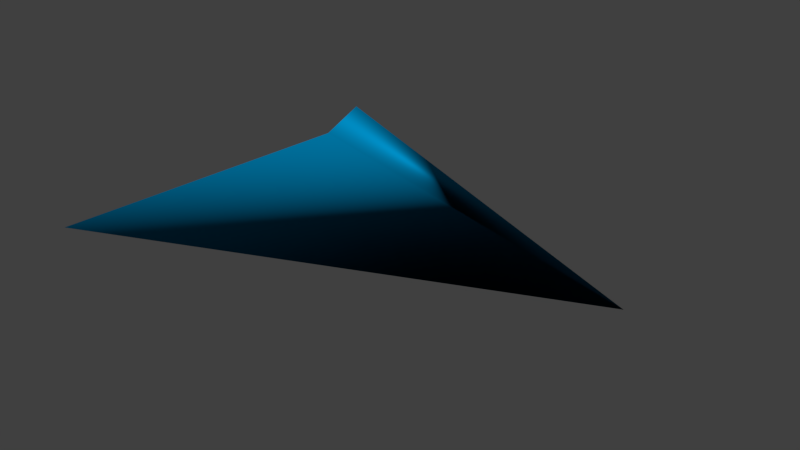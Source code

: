 # Source: ArrowIndicator.blend  (saved by Blender 2.79.0; exported with 4.5.12 LTS)
import bpy
from mathutils import Matrix  # noqa: F401  (used for matrix-valued properties, if any)

bpy.ops.wm.read_factory_settings(use_empty=True)
scene = bpy.context.scene
scene.name = 'Scene'

# ---- collections
col_collection_1 = bpy.data.collections.new('Collection 1'); scene.collection.children.link(col_collection_1)

# ---- materials (node trees are filled in below, after node groups)
mat_arrow_material = bpy.data.materials.new('arrow_material')
mat_arrow_material.alpha_threshold = 0.0
mat_arrow_material.use_transparent_shadow = False
mat_arrow_material.diffuse_color = (0.0, 0.2745, 0.5686, 1.0)
mat_arrow_material.specular_color = (0.0, 0.01098, 0.02275)
mat_arrow_material.roughness = 0.5

# ---- material node trees

# ---- world
world_world = bpy.data.worlds.new('World'); scene.world = world_world
world_world.color = (0.05088, 0.05088, 0.05088)
world_world.use_sun_shadow = False
world_world.sun_shadow_jitter_overblur = 0.0
world_world.cycles.sampling_method = 'MANUAL'

# ---- meshes
me_arrow_model_mesh = bpy.data.meshes.new('arrow_model-mesh')
me_arrow_model_mesh.from_pydata([(0.002058, 0.0, -2.352), (0.002058, 0.5, 5.715e-11), (-1.468, 0.0, 1.068), (0.002058, 0.0, 5.715e-11), (0.002058, -0.5, 5.715e-11), (1.472, 0.0, 1.068)], [], [(2, 1, 0), (3, 1, 2), (2, 4, 3), (3, 4, 5), (0, 5, 4), (4, 2, 0), (0, 4, 3), (1, 3, 0), (1, 3, 5), (5, 0, 1)])
me_arrow_model_mesh.polygons.foreach_set('use_smooth', [True] * 10)
_k = set([(0, 2), (0, 5), (4, 5)])
me_arrow_model_mesh.attributes.new('sharp_edge', 'BOOLEAN', 'EDGE').data.foreach_set('value', [ (min(e.vertices), max(e.vertices)) in _k for e in me_arrow_model_mesh.edges])
_uv = me_arrow_model_mesh.uv_layers.new(name='default')
_uv.uv.foreach_set('vector', [-61.45, -32.13, 0.032, 9.396, 85.11, -32.13, -0.06555, 0.0, -0.06555, 19.68, 71.47, 0.0, 71.47, 0.0, -0.06555, -19.68, -0.06555, 0.0, -0.06555, 0.0, -0.06555, -19.68, -71.6, 0.0, 85.04, 32.26, -61.51, 32.26, -0.032, -9.265, 0.032, -9.396, -61.45, 32.13, 85.11, 32.13, -92.6, 0.0, 2.24e-09, -19.68, 2.24e-09, 0.0, 2.24e-09, 19.68, 2.24e-09, 0.0, -92.6, 0.0, -0.06555, 19.68, -0.06555, 0.0, -71.6, 0.0, 61.51, -32.26, -85.04, -32.26, 0.032, 9.265])
me_arrow_model_mesh.materials.append(mat_arrow_material)
me_arrow_model_mesh.use_remesh_preserve_volume = False
me_arrow_model_mesh.use_remesh_preserve_attributes = False
me_arrow_model_mesh.use_mirror_vertex_groups = False
me_arrow_model_mesh.update()
me_arrow_model_mesh.normals_split_custom_set([tuple(v) for v in zip(*[iter([-0.6894, 0.0, 0.7243, -0.07447, 0.9386, 0.3369, -0.4355, 0.8805, -0.1872, 0.5878, 0.0, 0.809, -0.07447, 0.9386, 0.3369, -0.6894, 0.0, 0.7243, -0.6894, 0.0, 0.7243, -0.07447, -0.9386, 0.3369, 0.5878, 0.0, 0.809, -0.5878, 0.0, 0.809, -0.5878, 0.0, 0.809, -0.09214, 0.8471, 0.5234, 0.4355, -0.8805, -0.1872, 0.4355, -0.8805, -0.1872, 0.4355, -0.8805, -0.1872, -0.07447, -0.9386, 0.3369, -0.6894, 0.0, 0.7243, -0.4355, -0.8805, -0.1872, -1.0, 0.0, 0.0, -1.0, 0.0, 0.0, -1.0, 0.0, 0.0, 1.0, 0.0, 0.0, 1.0, 0.0, 0.0, 1.0, 0.0, 0.0, 0.07447, 0.9386, 0.3369, -0.5878, 0.0, 0.809, -0.09214, 0.8471, 0.5234, -0.09214, 0.8471, 0.5234, 0.4355, 0.8805, -0.1872, 0.07447, 0.9386, 0.3369])] * 3)])

# ---- objects
ob_arrow_root = bpy.data.objects.new('arrow_root', None)
ob_arrow_model = bpy.data.objects.new('arrow_model', me_arrow_model_mesh)

# ---- transforms, parenting, visibility, modifiers, constraints
ob_arrow_root.location = (0.0, 0.0, 0.0)
ob_arrow_root.rotation_euler = (1.571, -0.0, 0.0)
ob_arrow_root.empty_image_offset = (0.0, 0.0)
ob_arrow_root.color = (0.8, 0.8, 0.8, 1.0)
ob_arrow_root.lineart.crease_threshold = 0.0
ob_arrow_model.parent = ob_arrow_root
ob_arrow_model.location = (0.0, 0.0, 0.0)
ob_arrow_model.rotation_euler = (4.712, 1.571, 1.571)
ob_arrow_model.scale = (5.0, 5.0, 5.0)
ob_arrow_model.color = (0.8, 0.8, 0.8, 1.0)
ob_arrow_model.lineart.crease_threshold = 0.0

# ---- collection membership
col_collection_1.objects.link(ob_arrow_root)
col_collection_1.objects.link(ob_arrow_model)

# ---- scene / render settings (as saved in the file)
scene.frame_start = 1; scene.frame_end = 250; scene.frame_set(1)
scene.render.engine = 'BLENDER_EEVEE_NEXT'
scene.render.resolution_percentage = 50
scene.render.fps = 30
scene.render.fps_base = 1.001
scene.render.dither_intensity = 0.0
scene.cycles.use_denoising = False
scene.cycles.samples = 128
scene.cycles.sampling_pattern = 'TABULATED_SOBOL'
scene.cycles.use_adaptive_sampling = False
scene.cycles.use_light_tree = False
scene.cycles.blur_glossy = 0.0
scene.cycles.sample_clamp_indirect = 0.0
scene.view_settings.view_transform = 'Standard'
scene.unit_settings.scale_length = 0.01
bpy.context.view_layer.update()

# ---- added for rendering (the .blend has no active camera and no usable light): camera, sun
cam_auto = bpy.data.cameras.new('AutoCamera')
cam_auto.lens = 50.0
cam_auto.sensor_width = 36.0
cam_auto.clip_end = 1000.0
ob_auto_camera = bpy.data.objects.new('AutoCamera', cam_auto)
scene.collection.objects.link(ob_auto_camera)
ob_auto_camera.location = (24.5808, -25.6343, 17.0964)
ob_auto_camera.rotation_euler = (1.09748, -7.21219e-08, 0.694738)
scene.camera = ob_auto_camera
light_auto_sun = bpy.data.lights.new('AutoSun', 'SUN')
light_auto_sun.energy = 3.0
light_auto_sun.angle = 0.0523599
ob_auto_sun = bpy.data.objects.new('AutoSun', light_auto_sun)
scene.collection.objects.link(ob_auto_sun)
ob_auto_sun.rotation_euler = (0.872665, 0.174533, 0.523599)
bpy.context.view_layer.update()
